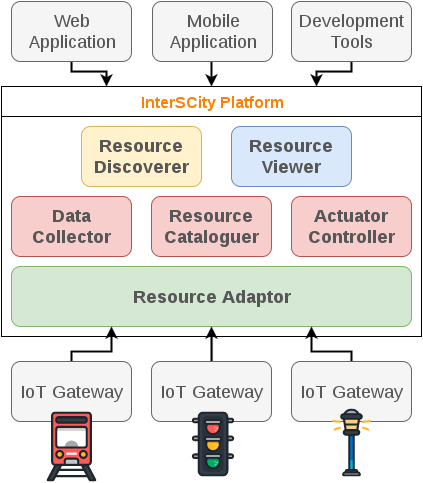

The diagram above was exported from draw.io. Its source (the exported page's mxGraphModel, read from the mxfile embedded in the PNG):
<mxGraphModel dx="876" dy="395" grid="1" gridSize="10" guides="1" tooltips="1" connect="1" arrows="1" fold="1" page="1" pageScale="1" pageWidth="826" pageHeight="1169" background="#ffffff" math="0" shadow="0">
  <root>
    <mxCell id="0" />
    <mxCell id="1" parent="0" />
    <mxCell id="668d34b212dd59f7-18" value="" style="whiteSpace=wrap;html=1;fontColor=#FF8000;" vertex="1" parent="1">
      <mxGeometry x="310" y="185" width="420" height="220" as="geometry" />
    </mxCell>
    <mxCell id="668d34b212dd59f7-1" value="&lt;font color=&quot;#575757&quot; style=&quot;font-size: 18px&quot;&gt;Resource Viewer&lt;/font&gt;" style="rounded=1;whiteSpace=wrap;html=1;fontColor=#FF8000;fillColor=#dae8fc;strokeColor=#6c8ebf;fontStyle=1" vertex="1" parent="1">
      <mxGeometry x="540" y="195" width="120" height="60" as="geometry" />
    </mxCell>
    <mxCell id="668d34b212dd59f7-2" value="&lt;font color=&quot;#575757&quot; style=&quot;font-size: 18px&quot;&gt;Resource Cataloguer&lt;/font&gt;" style="rounded=1;whiteSpace=wrap;html=1;fontColor=#FF8000;fillColor=#f8cecc;strokeColor=#b85450;fontStyle=1" vertex="1" parent="1">
      <mxGeometry x="460" y="265" width="120" height="60" as="geometry" />
    </mxCell>
    <mxCell id="668d34b212dd59f7-3" value="&lt;font color=&quot;#575757&quot; style=&quot;font-size: 18px&quot;&gt;Resource Adaptor&lt;/font&gt;" style="rounded=1;whiteSpace=wrap;html=1;fontColor=#FF8000;fillColor=#d5e8d4;strokeColor=#82b366;fontStyle=1" vertex="1" parent="1">
      <mxGeometry x="320" y="335" width="400" height="60" as="geometry" />
    </mxCell>
    <mxCell id="668d34b212dd59f7-5" value="&lt;font color=&quot;#575757&quot; style=&quot;font-size: 18px&quot;&gt;Actuator Controller&lt;/font&gt;" style="rounded=1;whiteSpace=wrap;html=1;fontColor=#FF8000;fillColor=#f8cecc;strokeColor=#b85450;fontStyle=1" vertex="1" parent="1">
      <mxGeometry x="600" y="265" width="120" height="60" as="geometry" />
    </mxCell>
    <mxCell id="668d34b212dd59f7-6" value="&lt;font color=&quot;#575757&quot; style=&quot;font-size: 18px&quot;&gt;Data Collector&lt;/font&gt;" style="rounded=1;whiteSpace=wrap;html=1;fontColor=#FF8000;fillColor=#f8cecc;strokeColor=#b85450;fontStyle=1" vertex="1" parent="1">
      <mxGeometry x="320" y="265" width="120" height="60" as="geometry" />
    </mxCell>
    <mxCell id="668d34b212dd59f7-7" value="&lt;font color=&quot;#575757&quot; style=&quot;font-size: 18px&quot;&gt;Resource Discoverer&lt;/font&gt;" style="rounded=1;whiteSpace=wrap;html=1;fontColor=#FF8000;fillColor=#fff2cc;strokeColor=#d6b656;fontStyle=1" vertex="1" parent="1">
      <mxGeometry x="390" y="195" width="120" height="60" as="geometry" />
    </mxCell>
    <mxCell id="668d34b212dd59f7-26" style="edgeStyle=orthogonalEdgeStyle;rounded=0;html=1;exitX=0.5;exitY=0;entryX=0.25;entryY=1;jettySize=auto;orthogonalLoop=1;strokeColor=#000000;strokeWidth=2;fontColor=#FF8000;" edge="1" parent="1" source="668d34b212dd59f7-11" target="668d34b212dd59f7-3">
      <mxGeometry relative="1" as="geometry">
        <Array as="points">
          <mxPoint x="380" y="420" />
          <mxPoint x="420" y="420" />
        </Array>
      </mxGeometry>
    </mxCell>
    <mxCell id="668d34b212dd59f7-11" value="&lt;font color=&quot;#575757&quot; style=&quot;font-size: 18px&quot;&gt;IoT Gateway&lt;/font&gt;" style="rounded=1;whiteSpace=wrap;html=1;fontColor=#FF8000;fillColor=#f5f5f5;strokeColor=#666666;" vertex="1" parent="1">
      <mxGeometry x="320" y="430" width="120" height="60" as="geometry" />
    </mxCell>
    <mxCell id="668d34b212dd59f7-27" style="edgeStyle=orthogonalEdgeStyle;rounded=0;html=1;exitX=0.5;exitY=0;jettySize=auto;orthogonalLoop=1;strokeColor=#000000;strokeWidth=2;fontColor=#FF8000;" edge="1" parent="1" source="668d34b212dd59f7-12" target="668d34b212dd59f7-3">
      <mxGeometry relative="1" as="geometry" />
    </mxCell>
    <mxCell id="668d34b212dd59f7-12" value="&lt;font color=&quot;#575757&quot; style=&quot;font-size: 18px&quot;&gt;IoT Gateway&lt;/font&gt;" style="rounded=1;whiteSpace=wrap;html=1;fontColor=#FF8000;fillColor=#f5f5f5;strokeColor=#666666;" vertex="1" parent="1">
      <mxGeometry x="460" y="430" width="120" height="60" as="geometry" />
    </mxCell>
    <mxCell id="668d34b212dd59f7-28" style="edgeStyle=orthogonalEdgeStyle;rounded=0;html=1;exitX=0.5;exitY=0;entryX=0.75;entryY=1;jettySize=auto;orthogonalLoop=1;strokeColor=#000000;strokeWidth=2;fontColor=#FF8000;" edge="1" parent="1" source="668d34b212dd59f7-13" target="668d34b212dd59f7-3">
      <mxGeometry relative="1" as="geometry">
        <Array as="points">
          <mxPoint x="660" y="420" />
          <mxPoint x="620" y="420" />
        </Array>
      </mxGeometry>
    </mxCell>
    <mxCell id="668d34b212dd59f7-13" value="&lt;font color=&quot;#575757&quot; style=&quot;font-size: 18px&quot;&gt;IoT Gateway&lt;/font&gt;" style="rounded=1;whiteSpace=wrap;html=1;fontColor=#FF8000;fillColor=#f5f5f5;strokeColor=#666666;" vertex="1" parent="1">
      <mxGeometry x="600" y="430" width="120" height="60" as="geometry" />
    </mxCell>
    <mxCell id="668d34b212dd59f7-23" style="edgeStyle=orthogonalEdgeStyle;rounded=0;html=1;exitX=0.5;exitY=1;entryX=0.25;entryY=0;jettySize=auto;orthogonalLoop=1;strokeColor=#000000;strokeWidth=2;fontColor=#FF8000;" edge="1" parent="1" source="668d34b212dd59f7-14" target="668d34b212dd59f7-21">
      <mxGeometry relative="1" as="geometry">
        <Array as="points">
          <mxPoint x="380" y="140" />
          <mxPoint x="415" y="140" />
        </Array>
      </mxGeometry>
    </mxCell>
    <mxCell id="668d34b212dd59f7-14" value="&lt;font color=&quot;#575757&quot; style=&quot;font-size: 18px&quot;&gt;Web&lt;/font&gt;&lt;div&gt;&lt;font color=&quot;#575757&quot; style=&quot;font-size: 18px&quot;&gt;Application&lt;/font&gt;&lt;/div&gt;" style="rounded=1;whiteSpace=wrap;html=1;fontColor=#FF8000;fillColor=#f5f5f5;strokeColor=#666666;" vertex="1" parent="1">
      <mxGeometry x="320" y="70" width="120" height="60" as="geometry" />
    </mxCell>
    <mxCell id="668d34b212dd59f7-24" style="edgeStyle=orthogonalEdgeStyle;rounded=0;html=1;exitX=0.5;exitY=1;entryX=0.5;entryY=0;jettySize=auto;orthogonalLoop=1;strokeColor=#000000;strokeWidth=2;fontColor=#FF8000;" edge="1" parent="1" source="668d34b212dd59f7-15" target="668d34b212dd59f7-21">
      <mxGeometry relative="1" as="geometry" />
    </mxCell>
    <mxCell id="668d34b212dd59f7-15" value="&lt;font color=&quot;#575757&quot; style=&quot;font-size: 18px&quot;&gt;Mobile&lt;/font&gt;&lt;div&gt;&lt;font color=&quot;#575757&quot; style=&quot;font-size: 18px&quot;&gt;Application&lt;/font&gt;&lt;/div&gt;" style="rounded=1;whiteSpace=wrap;html=1;fontColor=#FF8000;fillColor=#f5f5f5;strokeColor=#666666;" vertex="1" parent="1">
      <mxGeometry x="461" y="70" width="120" height="60" as="geometry" />
    </mxCell>
    <mxCell id="668d34b212dd59f7-25" style="edgeStyle=orthogonalEdgeStyle;rounded=0;html=1;exitX=0.5;exitY=1;entryX=0.75;entryY=0;jettySize=auto;orthogonalLoop=1;strokeColor=#000000;strokeWidth=2;fontColor=#FF8000;" edge="1" parent="1" source="668d34b212dd59f7-16" target="668d34b212dd59f7-21">
      <mxGeometry relative="1" as="geometry">
        <Array as="points">
          <mxPoint x="660" y="140" />
          <mxPoint x="625" y="140" />
        </Array>
      </mxGeometry>
    </mxCell>
    <mxCell id="668d34b212dd59f7-16" value="&lt;font color=&quot;#575757&quot;&gt;&lt;span style=&quot;font-size: 18px&quot;&gt;Development Tools&lt;/span&gt;&lt;/font&gt;" style="rounded=1;whiteSpace=wrap;html=1;fontColor=#FF8000;fillColor=#f5f5f5;strokeColor=#666666;" vertex="1" parent="1">
      <mxGeometry x="600" y="70" width="120" height="60" as="geometry" />
    </mxCell>
    <mxCell id="668d34b212dd59f7-19" value="" style="shape=image;imageAspect=0;aspect=fixed;verticalLabelPosition=bottom;verticalAlign=top;image=http://image.flaticon.com/icons/svg/224/224557.svg;" vertex="1" parent="1">
      <mxGeometry x="489" y="480" width="65" height="65" as="geometry" />
    </mxCell>
    <mxCell id="668d34b212dd59f7-20" value="" style="shape=image;imageAspect=0;aspect=fixed;verticalLabelPosition=bottom;verticalAlign=top;image=http://image.flaticon.com/icons/svg/224/224546.svg;" vertex="1" parent="1">
      <mxGeometry x="626" y="477" width="68" height="68" as="geometry" />
    </mxCell>
    <mxCell id="668d34b212dd59f7-21" value="&lt;font style=&quot;font-size: 16px&quot;&gt;&lt;b&gt;InterSCity Platform&lt;/b&gt;&lt;/font&gt;" style="whiteSpace=wrap;html=1;fontColor=#FF8000;" vertex="1" parent="1">
      <mxGeometry x="310" y="155" width="420" height="30" as="geometry" />
    </mxCell>
    <mxCell id="668d34b212dd59f7-10" value="" style="shape=image;imageAspect=0;aspect=fixed;verticalLabelPosition=bottom;verticalAlign=top;image=http://image.flaticon.com/icons/svg/224/224581.svg;" vertex="1" parent="1">
      <mxGeometry x="345" y="480" width="70" height="70" as="geometry" />
    </mxCell>
  </root>
</mxGraphModel>